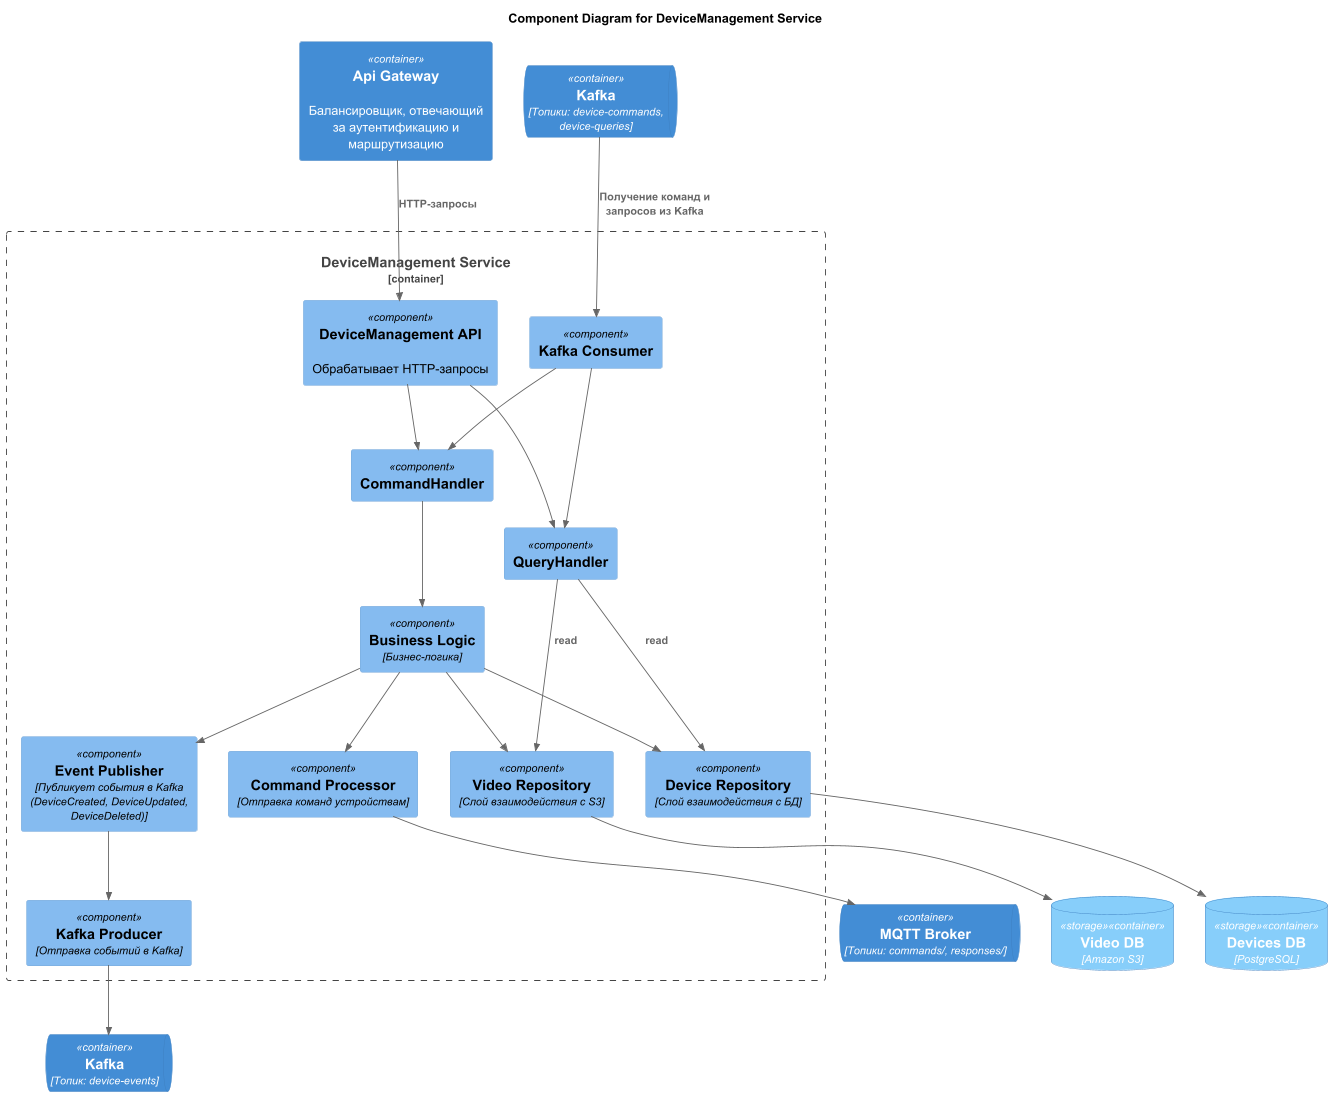

The diagram above was rendered by PlantUML. Its source (embedded in the PNG):
@startuml

!include .\C4_Component.puml

AddElementTag("storage", $shape=RoundedBoxShape(), $bgColor="lightSkyBlue", $fontColor="white")

title Component Diagram for DeviceManagement Service

ContainerQueue(kafka1, "Kafka",  "Топики: device-commands, device-queries")
Container(api_gateway, "Api Gateway","", "Балансировщик, отвечающий за аутентификацию и маршрутизацию")

Container_Boundary(b1, "DeviceManagement Service") {
  Component(device_api, "DeviceManagement API", "", "Обрабатывает HTTP-запросы")
  Component(kafka_consumer, "Kafka Consumer", "", )
  Component(query_handler, "QueryHandler", "", )
  Component(command_handler, "CommandHandler", "", )
  Component(business_logic, "Business Logic", "Бизнес-логика")
  Component(device_repository, "Device Repository", "Слой взаимодействия с БД")
  Component(video_repository, "Video Repository", "Слой взаимодействия с S3")
  Component(command_processor, "Command Processor", "Отправка команд устройствам")
  Component(event_publisher, "Event Publisher", "Публикует события в Kafka\n(DeviceCreated, DeviceUpdated, DeviceDeleted)")
  Component(kafka_producer, "Kafka Producer", "Отправка событий в Kafka")
}

ContainerDb(devices_db, "Devices DB", "PostgreSQL", "", $tags = "storage")
ContainerDb(video_db, "Video DB", "Amazon S3", "", $tags = "storage")
ContainerQueue(kafka2, "Kafka", "Топик: device-events")
ContainerQueue(mqtt_broker, "MQTT Broker", "Топики: commands/, responses/")

Rel(api_gateway, device_api, "HTTP-запросы")

Rel(device_api, query_handler,)
Rel(device_api, command_handler,)

Rel(business_logic, command_processor,)
Rel(command_processor, mqtt_broker, )

Rel(business_logic, event_publisher,)
Rel(query_handler, device_repository, "read")
Rel(query_handler, video_repository, "read")
Rel(business_logic, video_repository,)
Rel(command_handler, business_logic, )
Rel(event_publisher, kafka_producer, )
Rel(kafka_producer, kafka2, )
Rel(kafka1, kafka_consumer, "Получение команд и запросов из Kafka")
Rel(kafka_consumer, command_handler, )
Rel(kafka_consumer, query_handler, )

Rel(business_logic, device_repository,)
Rel(device_repository, devices_db, )
Rel(video_repository, video_db,)


@enduml